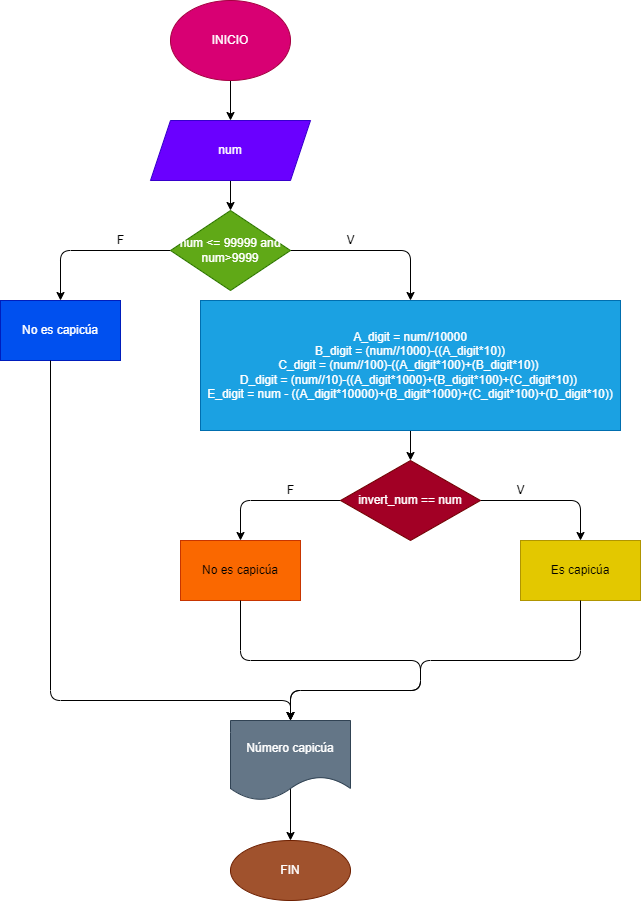

The diagram above was exported from draw.io. Its source (the exported page's mxGraphModel, read from the mxfile embedded in the PNG):
<mxGraphModel dx="1515" dy="360" grid="1" gridSize="10" guides="1" tooltips="1" connect="1" arrows="1" fold="1" page="1" pageScale="1" pageWidth="827" pageHeight="1169" math="0" shadow="0">
  <root>
    <mxCell id="0" />
    <mxCell id="1" parent="0" />
    <mxCell id="4" value="" style="edgeStyle=none;html=1;" edge="1" parent="1" source="2" target="3">
      <mxGeometry relative="1" as="geometry" />
    </mxCell>
    <mxCell id="2" value="INICIO" style="ellipse;whiteSpace=wrap;html=1;fillColor=#d80073;fontColor=#ffffff;strokeColor=#A50040;" vertex="1" parent="1">
      <mxGeometry x="160" width="120" height="80" as="geometry" />
    </mxCell>
    <mxCell id="6" value="" style="edgeStyle=none;html=1;" edge="1" parent="1" source="3" target="5">
      <mxGeometry relative="1" as="geometry" />
    </mxCell>
    <mxCell id="3" value="num" style="shape=parallelogram;perimeter=parallelogramPerimeter;whiteSpace=wrap;html=1;fixedSize=1;fillColor=#6a00ff;fontColor=#ffffff;strokeColor=#3700CC;" vertex="1" parent="1">
      <mxGeometry x="140" y="120" width="160" height="60" as="geometry" />
    </mxCell>
    <mxCell id="8" value="" style="edgeStyle=none;html=1;" edge="1" parent="1" source="5" target="7">
      <mxGeometry relative="1" as="geometry">
        <Array as="points">
          <mxPoint x="50" y="250" />
        </Array>
      </mxGeometry>
    </mxCell>
    <mxCell id="10" value="" style="edgeStyle=none;html=1;" edge="1" parent="1" source="5" target="9">
      <mxGeometry relative="1" as="geometry">
        <Array as="points">
          <mxPoint x="400" y="250" />
        </Array>
      </mxGeometry>
    </mxCell>
    <mxCell id="5" value="&lt;span&gt;num &amp;lt;= 99999 and num&amp;gt;9999&lt;/span&gt;" style="rhombus;whiteSpace=wrap;html=1;fillColor=#60a917;fontColor=#ffffff;strokeColor=#2D7600;" vertex="1" parent="1">
      <mxGeometry x="160" y="210" width="120" height="80" as="geometry" />
    </mxCell>
    <mxCell id="7" value="No es capicúa" style="whiteSpace=wrap;html=1;fillColor=#0050ef;fontColor=#ffffff;strokeColor=#001DBC;" vertex="1" parent="1">
      <mxGeometry x="-10" y="300" width="120" height="60" as="geometry" />
    </mxCell>
    <mxCell id="12" value="" style="edgeStyle=none;html=1;" edge="1" parent="1" source="9" target="11">
      <mxGeometry relative="1" as="geometry" />
    </mxCell>
    <mxCell id="9" value="A_digit = num//10000&lt;br&gt;&amp;nbsp;B_digit = (num//1000)-((A_digit*10)) &lt;br&gt;C_digit = (num//100)-((A_digit*100)+(B_digit*10)) &lt;br&gt;D_digit = (num//10)-((A_digit*1000)+(B_digit*100)+(C_digit*10)) &lt;br&gt;E_digit = num - ((A_digit*10000)+(B_digit*1000)+(C_digit*100)+(D_digit*10))" style="whiteSpace=wrap;html=1;fillColor=#1ba1e2;fontColor=#ffffff;strokeColor=#006EAF;" vertex="1" parent="1">
      <mxGeometry x="190" y="300" width="420" height="130" as="geometry" />
    </mxCell>
    <mxCell id="14" value="" style="edgeStyle=none;html=1;" edge="1" parent="1" source="11" target="13">
      <mxGeometry relative="1" as="geometry">
        <Array as="points">
          <mxPoint x="230" y="500" />
        </Array>
      </mxGeometry>
    </mxCell>
    <mxCell id="16" value="" style="edgeStyle=none;html=1;" edge="1" parent="1" source="11" target="15">
      <mxGeometry relative="1" as="geometry">
        <Array as="points">
          <mxPoint x="570" y="500" />
        </Array>
      </mxGeometry>
    </mxCell>
    <mxCell id="11" value="invert_num == num" style="rhombus;whiteSpace=wrap;html=1;fillColor=#a20025;fontColor=#ffffff;strokeColor=#6F0000;" vertex="1" parent="1">
      <mxGeometry x="330" y="460" width="140" height="80" as="geometry" />
    </mxCell>
    <mxCell id="13" value="No es capicúa" style="whiteSpace=wrap;html=1;fillColor=#fa6800;fontColor=#000000;strokeColor=#C73500;" vertex="1" parent="1">
      <mxGeometry x="170" y="540" width="120" height="60" as="geometry" />
    </mxCell>
    <mxCell id="15" value="Es capicúa" style="whiteSpace=wrap;html=1;fillColor=#e3c800;fontColor=#000000;strokeColor=#B09500;" vertex="1" parent="1">
      <mxGeometry x="510" y="540" width="120" height="60" as="geometry" />
    </mxCell>
    <mxCell id="17" value="F" style="text;html=1;align=center;verticalAlign=middle;resizable=0;points=[];autosize=1;strokeColor=none;fillColor=none;" vertex="1" parent="1">
      <mxGeometry x="100" y="230" width="20" height="20" as="geometry" />
    </mxCell>
    <mxCell id="18" value="V" style="text;html=1;align=center;verticalAlign=middle;resizable=0;points=[];autosize=1;strokeColor=none;fillColor=none;" vertex="1" parent="1">
      <mxGeometry x="330" y="230" width="20" height="20" as="geometry" />
    </mxCell>
    <mxCell id="19" value="F" style="text;html=1;align=center;verticalAlign=middle;resizable=0;points=[];autosize=1;strokeColor=none;fillColor=none;" vertex="1" parent="1">
      <mxGeometry x="270" y="480" width="20" height="20" as="geometry" />
    </mxCell>
    <mxCell id="20" value="V" style="text;html=1;align=center;verticalAlign=middle;resizable=0;points=[];autosize=1;strokeColor=none;fillColor=none;" vertex="1" parent="1">
      <mxGeometry x="500" y="480" width="20" height="20" as="geometry" />
    </mxCell>
    <mxCell id="21" value="" style="endArrow=classic;html=1;entryX=0.5;entryY=0;entryDx=0;entryDy=0;" edge="1" parent="1" target="24">
      <mxGeometry width="50" height="50" relative="1" as="geometry">
        <mxPoint x="40" y="360" as="sourcePoint" />
        <mxPoint x="280" y="700" as="targetPoint" />
        <Array as="points">
          <mxPoint x="40" y="700" />
          <mxPoint x="280" y="700" />
        </Array>
      </mxGeometry>
    </mxCell>
    <mxCell id="22" value="" style="endArrow=classic;html=1;exitX=0.5;exitY=1;exitDx=0;exitDy=0;entryX=0.5;entryY=0;entryDx=0;entryDy=0;" edge="1" parent="1" source="13" target="24">
      <mxGeometry width="50" height="50" relative="1" as="geometry">
        <mxPoint x="220" y="660" as="sourcePoint" />
        <mxPoint x="280" y="710" as="targetPoint" />
        <Array as="points">
          <mxPoint x="230" y="660" />
          <mxPoint x="410" y="660" />
          <mxPoint x="410" y="690" />
          <mxPoint x="280" y="690" />
        </Array>
      </mxGeometry>
    </mxCell>
    <mxCell id="23" value="" style="endArrow=classic;html=1;exitX=0.5;exitY=1;exitDx=0;exitDy=0;entryX=0.5;entryY=0;entryDx=0;entryDy=0;" edge="1" parent="1" source="15" target="24">
      <mxGeometry width="50" height="50" relative="1" as="geometry">
        <mxPoint x="540" y="660" as="sourcePoint" />
        <mxPoint x="440" y="720" as="targetPoint" />
        <Array as="points">
          <mxPoint x="570" y="660" />
          <mxPoint x="410" y="660" />
          <mxPoint x="410" y="690" />
          <mxPoint x="280" y="690" />
        </Array>
      </mxGeometry>
    </mxCell>
    <mxCell id="27" value="" style="edgeStyle=none;html=1;" edge="1" parent="1" target="26">
      <mxGeometry relative="1" as="geometry">
        <mxPoint x="280" y="780" as="sourcePoint" />
      </mxGeometry>
    </mxCell>
    <mxCell id="24" value="Número capicúa" style="shape=document;whiteSpace=wrap;html=1;boundedLbl=1;fillColor=#647687;fontColor=#ffffff;strokeColor=#314354;" vertex="1" parent="1">
      <mxGeometry x="220" y="720" width="120" height="80" as="geometry" />
    </mxCell>
    <mxCell id="26" value="FIN" style="ellipse;whiteSpace=wrap;html=1;fillColor=#a0522d;strokeColor=#6D1F00;fontColor=#ffffff;" vertex="1" parent="1">
      <mxGeometry x="220" y="840" width="120" height="60" as="geometry" />
    </mxCell>
  </root>
</mxGraphModel>